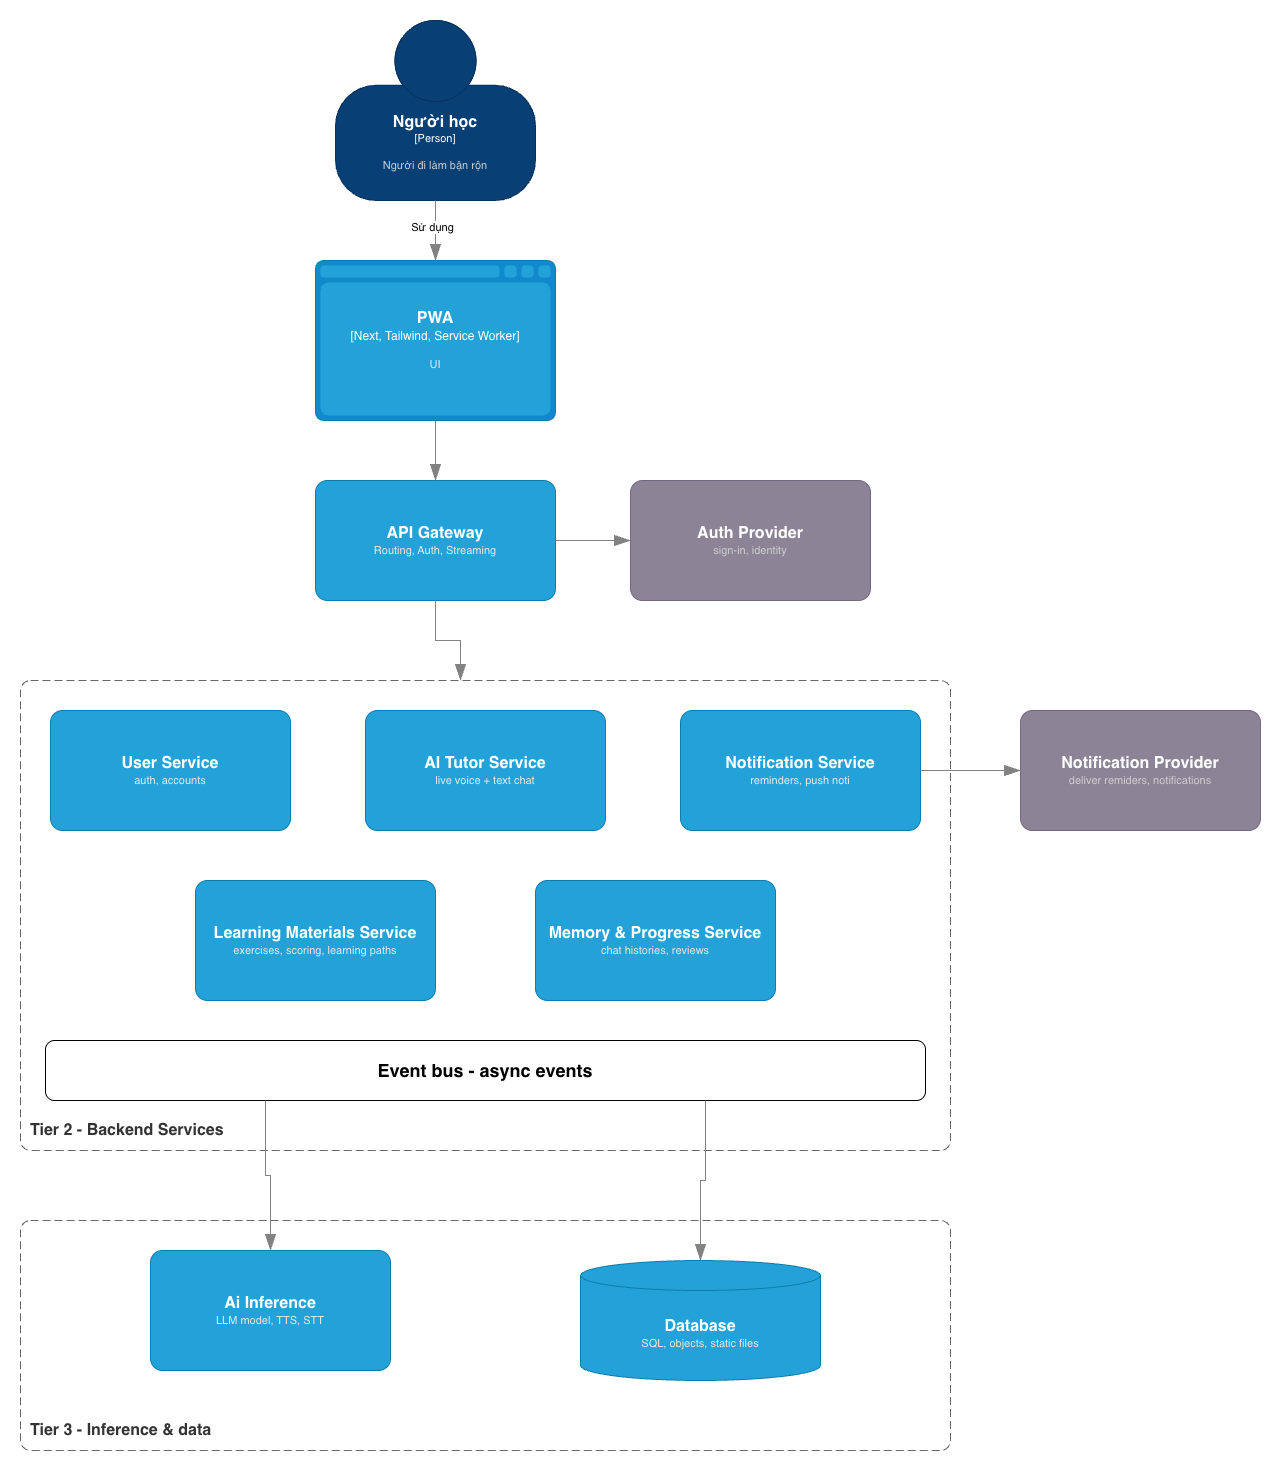

The diagram above was exported from draw.io. Its source (the exported page's mxGraphModel, read from the mxfile embedded in the PNG):
<mxGraphModel dx="2828" dy="1534" grid="1" gridSize="10" guides="1" tooltips="1" connect="1" arrows="1" fold="1" page="1" pageScale="1" pageWidth="850" pageHeight="1100" math="0" shadow="0">
  <root>
    <mxCell id="0" />
    <mxCell id="1" parent="0" />
    <object placeholders="1" c4Name="Người học" c4Type="Person" c4Description="Người đi làm bận rộn" label="&lt;font style=&quot;font-size: 16px&quot;&gt;&lt;b&gt;%c4Name%&lt;/b&gt;&lt;/font&gt;&lt;div&gt;[%c4Type%]&lt;/div&gt;&lt;br&gt;&lt;div&gt;&lt;font style=&quot;font-size: 11px&quot;&gt;&lt;font color=&quot;#cccccc&quot;&gt;%c4Description%&lt;/font&gt;&lt;/div&gt;" id="MteMdeb1DPiiZBoZjtAT-1">
      <mxCell parent="1" style="html=1;fontSize=11;dashed=0;whiteSpace=wrap;fillColor=#083F75;strokeColor=#06315C;fontColor=#ffffff;shape=mxgraph.c4.person2;align=center;metaEdit=1;points=[[0.5,0,0],[1,0.5,0],[1,0.75,0],[0.75,1,0],[0.5,1,0],[0.25,1,0],[0,0.75,0],[0,0.5,0]];resizable=0;" vertex="1">
        <mxGeometry height="180" width="200" x="325" y="50" as="geometry" />
      </mxCell>
    </object>
    <object placeholders="1" c4Type="Relationship" id="MteMdeb1DPiiZBoZjtAT-3">
      <mxCell edge="1" parent="1" source="MteMdeb1DPiiZBoZjtAT-1" style="endArrow=blockThin;html=1;fontSize=10;fontColor=#404040;strokeWidth=1;endFill=1;strokeColor=#828282;elbow=vertical;metaEdit=1;endSize=14;startSize=14;jumpStyle=arc;jumpSize=16;rounded=0;edgeStyle=orthogonalEdgeStyle;entryX=0.5;entryY=0;entryDx=0;entryDy=0;entryPerimeter=0;" target="MteMdeb1DPiiZBoZjtAT-21">
        <mxGeometry relative="1" width="240" as="geometry">
          <mxPoint x="560" y="470" as="sourcePoint" />
          <mxPoint x="425" y="280" as="targetPoint" />
        </mxGeometry>
      </mxCell>
    </object>
    <mxCell id="MteMdeb1DPiiZBoZjtAT-4" connectable="0" parent="MteMdeb1DPiiZBoZjtAT-3" style="edgeLabel;html=1;align=center;verticalAlign=middle;resizable=0;points=[];" value="Sử dụng" vertex="1">
      <mxGeometry relative="1" x="-0.1238" y="-4" as="geometry">
        <mxPoint as="offset" />
      </mxGeometry>
    </mxCell>
    <object placeholders="1" c4Name="PWA" c4Type="Container" c4Technology="Next, Tailwind, Service Worker" c4Description="UI" label="&lt;font style=&quot;font-size: 16px&quot;&gt;&lt;b&gt;%c4Name%&lt;/b&gt;&lt;/font&gt;&lt;div&gt;[%c4Technology%]&lt;/div&gt;&lt;br&gt;&lt;div&gt;&lt;font style=&quot;font-size: 11px&quot;&gt;&lt;font color=&quot;#E6E6E6&quot;&gt;%c4Description%&lt;/font&gt;&lt;/div&gt;" id="MteMdeb1DPiiZBoZjtAT-21">
      <mxCell parent="1" style="shape=mxgraph.c4.webBrowserContainer2;whiteSpace=wrap;html=1;boundedLbl=1;rounded=0;labelBackgroundColor=none;strokeColor=#118ACD;fillColor=#23A2D9;strokeColor=#118ACD;strokeColor2=#0E7DAD;fontSize=12;fontColor=#ffffff;align=center;metaEdit=1;points=[[0.5,0,0],[1,0.25,0],[1,0.5,0],[1,0.75,0],[0.5,1,0],[0,0.75,0],[0,0.5,0],[0,0.25,0]];resizable=0;" vertex="1">
        <mxGeometry height="160" width="240" x="305" y="290" as="geometry" />
      </mxCell>
    </object>
    <object placeholders="1" c4Name="API Gateway" c4Description="Routing, Auth, Streaming" label="&lt;font style=&quot;font-size: 16px&quot;&gt;&lt;b&gt;%c4Name%&lt;/b&gt;&lt;/font&gt;&lt;br&gt;&lt;div&gt;&lt;font style=&quot;font-size: 11px&quot;&gt;&lt;font color=&quot;#E6E6E6&quot;&gt;%c4Description%&lt;/font&gt;&lt;/div&gt;" id="MteMdeb1DPiiZBoZjtAT-22">
      <mxCell parent="1" style="rounded=1;whiteSpace=wrap;html=1;fontSize=11;labelBackgroundColor=none;fillColor=#23A2D9;fontColor=#ffffff;align=center;arcSize=10;strokeColor=#0E7DAD;metaEdit=1;resizable=0;points=[[0.25,0,0],[0.5,0,0],[0.75,0,0],[1,0.25,0],[1,0.5,0],[1,0.75,0],[0.75,1,0],[0.5,1,0],[0.25,1,0],[0,0.75,0],[0,0.5,0],[0,0.25,0]];" vertex="1">
        <mxGeometry height="120" width="240" x="305" y="510" as="geometry" />
      </mxCell>
    </object>
    <object placeholders="1" c4Type="Relationship" id="MteMdeb1DPiiZBoZjtAT-23">
      <mxCell edge="1" parent="1" source="MteMdeb1DPiiZBoZjtAT-21" style="endArrow=blockThin;html=1;fontSize=10;fontColor=#404040;strokeWidth=1;endFill=1;strokeColor=#828282;elbow=vertical;metaEdit=1;endSize=14;startSize=14;jumpStyle=arc;jumpSize=16;rounded=0;edgeStyle=orthogonalEdgeStyle;exitX=0.5;exitY=1;exitDx=0;exitDy=0;exitPerimeter=0;entryX=0.5;entryY=0;entryDx=0;entryDy=0;entryPerimeter=0;" target="MteMdeb1DPiiZBoZjtAT-22">
        <mxGeometry relative="1" width="240" as="geometry">
          <mxPoint x="210" y="470" as="sourcePoint" />
          <mxPoint x="450" y="470" as="targetPoint" />
        </mxGeometry>
      </mxCell>
    </object>
    <object placeholders="1" c4Type="Relationship" id="MteMdeb1DPiiZBoZjtAT-25">
      <mxCell edge="1" parent="1" source="MteMdeb1DPiiZBoZjtAT-22" style="endArrow=blockThin;html=1;fontSize=10;fontColor=#404040;strokeWidth=1;endFill=1;strokeColor=#828282;elbow=vertical;metaEdit=1;endSize=14;startSize=14;jumpStyle=arc;jumpSize=16;rounded=0;edgeStyle=orthogonalEdgeStyle;exitX=1;exitY=0.5;exitDx=0;exitDy=0;exitPerimeter=0;entryX=0;entryY=0.5;entryDx=0;entryDy=0;entryPerimeter=0;" target="MteMdeb1DPiiZBoZjtAT-47">
        <mxGeometry relative="1" width="240" as="geometry">
          <mxPoint x="670" y="450" as="sourcePoint" />
          <mxPoint x="630" y="570" as="targetPoint" />
        </mxGeometry>
      </mxCell>
    </object>
    <object placeholders="1" c4Name="Tier 2 - Backend Services" c4Type="ContainerScopeBoundary" c4Application="Container" label="&lt;font style=&quot;font-size: 16px&quot;&gt;&lt;b&gt;&lt;div style=&quot;text-align: left&quot;&gt;%c4Name%&lt;/div&gt;&lt;/b&gt;&lt;/font&gt;" id="MteMdeb1DPiiZBoZjtAT-26">
      <mxCell parent="1" style="rounded=1;fontSize=11;whiteSpace=wrap;html=1;dashed=1;arcSize=20;fillColor=none;strokeColor=#666666;fontColor=#333333;labelBackgroundColor=none;align=left;verticalAlign=bottom;labelBorderColor=none;spacingTop=0;spacing=10;dashPattern=8 4;metaEdit=1;rotatable=0;perimeter=rectanglePerimeter;noLabel=0;labelPadding=0;allowArrows=0;connectable=0;expand=0;recursiveResize=0;editable=1;pointerEvents=0;absoluteArcSize=1;points=[[0.25,0,0],[0.5,0,0],[0.75,0,0],[1,0.25,0],[1,0.5,0],[1,0.75,0],[0.75,1,0],[0.5,1,0],[0.25,1,0],[0,0.75,0],[0,0.5,0],[0,0.25,0]];" vertex="1">
        <mxGeometry height="470" width="930" x="10" y="710" as="geometry" />
      </mxCell>
    </object>
    <object placeholders="1" c4Type="Relationship" id="MteMdeb1DPiiZBoZjtAT-27">
      <mxCell edge="1" parent="1" source="MteMdeb1DPiiZBoZjtAT-22" style="endArrow=blockThin;html=1;fontSize=10;fontColor=#404040;strokeWidth=1;endFill=1;strokeColor=#828282;elbow=vertical;metaEdit=1;endSize=14;startSize=14;jumpStyle=arc;jumpSize=16;rounded=0;edgeStyle=orthogonalEdgeStyle;exitX=0.5;exitY=1;exitDx=0;exitDy=0;exitPerimeter=0;">
        <mxGeometry relative="1" width="240" as="geometry">
          <mxPoint x="350" y="670" as="sourcePoint" />
          <mxPoint x="450" y="710" as="targetPoint" />
        </mxGeometry>
      </mxCell>
    </object>
    <object placeholders="1" c4Name="User Service" c4Description="auth, accounts" label="&lt;font style=&quot;font-size: 16px&quot;&gt;&lt;b&gt;%c4Name%&lt;/b&gt;&lt;/font&gt;&lt;br&gt;&lt;div&gt;&lt;font style=&quot;font-size: 11px&quot;&gt;&lt;font color=&quot;#E6E6E6&quot;&gt;%c4Description%&lt;/font&gt;&lt;/div&gt;" id="MteMdeb1DPiiZBoZjtAT-29">
      <mxCell parent="1" style="rounded=1;whiteSpace=wrap;html=1;fontSize=11;labelBackgroundColor=none;fillColor=#23A2D9;fontColor=#ffffff;align=center;arcSize=10;strokeColor=#0E7DAD;metaEdit=1;resizable=0;points=[[0.25,0,0],[0.5,0,0],[0.75,0,0],[1,0.25,0],[1,0.5,0],[1,0.75,0],[0.75,1,0],[0.5,1,0],[0.25,1,0],[0,0.75,0],[0,0.5,0],[0,0.25,0]];" vertex="1">
        <mxGeometry height="120" width="240" x="40" y="740" as="geometry" />
      </mxCell>
    </object>
    <object placeholders="1" c4Name="AI Tutor Service" c4Description="live voice + text chat" label="&lt;font style=&quot;font-size: 16px&quot;&gt;&lt;b&gt;%c4Name%&lt;/b&gt;&lt;/font&gt;&lt;br&gt;&lt;div&gt;&lt;font style=&quot;font-size: 11px&quot;&gt;&lt;font color=&quot;#E6E6E6&quot;&gt;%c4Description%&lt;/font&gt;&lt;/div&gt;" id="MteMdeb1DPiiZBoZjtAT-30">
      <mxCell parent="1" style="rounded=1;whiteSpace=wrap;html=1;fontSize=11;labelBackgroundColor=none;fillColor=#23A2D9;fontColor=#ffffff;align=center;arcSize=10;strokeColor=#0E7DAD;metaEdit=1;resizable=0;points=[[0.25,0,0],[0.5,0,0],[0.75,0,0],[1,0.25,0],[1,0.5,0],[1,0.75,0],[0.75,1,0],[0.5,1,0],[0.25,1,0],[0,0.75,0],[0,0.5,0],[0,0.25,0]];" vertex="1">
        <mxGeometry height="120" width="240" x="355" y="740" as="geometry" />
      </mxCell>
    </object>
    <object placeholders="1" c4Name="Notification Service" c4Description="reminders, push noti" label="&lt;font style=&quot;font-size: 16px&quot;&gt;&lt;b&gt;%c4Name%&lt;/b&gt;&lt;/font&gt;&lt;br&gt;&lt;div&gt;&lt;font style=&quot;font-size: 11px&quot;&gt;&lt;font color=&quot;#E6E6E6&quot;&gt;%c4Description%&lt;/font&gt;&lt;/div&gt;" id="MteMdeb1DPiiZBoZjtAT-31">
      <mxCell parent="1" style="rounded=1;whiteSpace=wrap;html=1;fontSize=11;labelBackgroundColor=none;fillColor=#23A2D9;fontColor=#ffffff;align=center;arcSize=10;strokeColor=#0E7DAD;metaEdit=1;resizable=0;points=[[0.25,0,0],[0.5,0,0],[0.75,0,0],[1,0.25,0],[1,0.5,0],[1,0.75,0],[0.75,1,0],[0.5,1,0],[0.25,1,0],[0,0.75,0],[0,0.5,0],[0,0.25,0]];" vertex="1">
        <mxGeometry height="120" width="240" x="670" y="740" as="geometry" />
      </mxCell>
    </object>
    <object placeholders="1" c4Name="Learning Materials Service" c4Description="exercises, scoring, learning paths&#10;" label="&lt;font style=&quot;font-size: 16px&quot;&gt;&lt;b&gt;%c4Name%&lt;/b&gt;&lt;/font&gt;&lt;br&gt;&lt;div&gt;&lt;font style=&quot;font-size: 11px&quot;&gt;&lt;font color=&quot;#E6E6E6&quot;&gt;%c4Description%&lt;/font&gt;&lt;/div&gt;" id="MteMdeb1DPiiZBoZjtAT-32">
      <mxCell parent="1" style="rounded=1;whiteSpace=wrap;html=1;fontSize=11;labelBackgroundColor=none;fillColor=#23A2D9;fontColor=#ffffff;align=center;arcSize=10;strokeColor=#0E7DAD;metaEdit=1;resizable=0;points=[[0.25,0,0],[0.5,0,0],[0.75,0,0],[1,0.25,0],[1,0.5,0],[1,0.75,0],[0.75,1,0],[0.5,1,0],[0.25,1,0],[0,0.75,0],[0,0.5,0],[0,0.25,0]];" vertex="1">
        <mxGeometry height="120" width="240" x="185" y="910" as="geometry" />
      </mxCell>
    </object>
    <object placeholders="1" c4Name="Memory &amp; Progress Service" c4Description="chat histories, reviews" label="&lt;font style=&quot;font-size: 16px&quot;&gt;&lt;b&gt;%c4Name%&lt;/b&gt;&lt;/font&gt;&lt;br&gt;&lt;div&gt;&lt;font style=&quot;font-size: 11px&quot;&gt;&lt;font color=&quot;#E6E6E6&quot;&gt;%c4Description%&lt;/font&gt;&lt;/div&gt;" id="MteMdeb1DPiiZBoZjtAT-33">
      <mxCell parent="1" style="rounded=1;whiteSpace=wrap;html=1;fontSize=11;labelBackgroundColor=none;fillColor=#23A2D9;fontColor=#ffffff;align=center;arcSize=10;strokeColor=#0E7DAD;metaEdit=1;resizable=0;points=[[0.25,0,0],[0.5,0,0],[0.75,0,0],[1,0.25,0],[1,0.5,0],[1,0.75,0],[0.75,1,0],[0.5,1,0],[0.25,1,0],[0,0.75,0],[0,0.5,0],[0,0.25,0]];" vertex="1">
        <mxGeometry height="120" width="240" x="525" y="910" as="geometry" />
      </mxCell>
    </object>
    <object placeholders="1" c4Type="Relationship" id="MteMdeb1DPiiZBoZjtAT-35">
      <mxCell edge="1" parent="1" source="MteMdeb1DPiiZBoZjtAT-31" style="endArrow=blockThin;html=1;fontSize=10;fontColor=#404040;strokeWidth=1;endFill=1;strokeColor=#828282;elbow=vertical;metaEdit=1;endSize=14;startSize=14;jumpStyle=arc;jumpSize=16;rounded=0;edgeStyle=orthogonalEdgeStyle;exitX=1;exitY=0.5;exitDx=0;exitDy=0;exitPerimeter=0;entryX=0;entryY=0.5;entryDx=0;entryDy=0;entryPerimeter=0;" target="MteMdeb1DPiiZBoZjtAT-48">
        <mxGeometry relative="1" width="240" as="geometry">
          <mxPoint x="920" y="660" as="sourcePoint" />
          <mxPoint x="1020" y="800" as="targetPoint" />
        </mxGeometry>
      </mxCell>
    </object>
    <mxCell id="MteMdeb1DPiiZBoZjtAT-40" parent="1" style="rounded=1;whiteSpace=wrap;html=1;" value="&lt;b&gt;&lt;font style=&quot;font-size: 18px;&quot;&gt;Event bus - async events&lt;/font&gt;&lt;/b&gt;" vertex="1">
      <mxGeometry height="60" width="880" x="35" y="1070" as="geometry" />
    </mxCell>
    <object placeholders="1" c4Type="Relationship" id="MteMdeb1DPiiZBoZjtAT-41">
      <mxCell edge="1" parent="1" source="MteMdeb1DPiiZBoZjtAT-40" style="endArrow=blockThin;html=1;fontSize=10;fontColor=#404040;strokeWidth=1;endFill=1;strokeColor=#828282;elbow=vertical;metaEdit=1;endSize=14;startSize=14;jumpStyle=arc;jumpSize=16;rounded=0;edgeStyle=orthogonalEdgeStyle;exitX=0.25;exitY=1;exitDx=0;exitDy=0;entryX=0.5;entryY=0;entryDx=0;entryDy=0;entryPerimeter=0;" target="MteMdeb1DPiiZBoZjtAT-45">
        <mxGeometry relative="1" width="240" as="geometry">
          <mxPoint x="230" y="1250" as="sourcePoint" />
          <mxPoint x="255" y="1260" as="targetPoint" />
        </mxGeometry>
      </mxCell>
    </object>
    <object placeholders="1" c4Type="Relationship" id="MteMdeb1DPiiZBoZjtAT-42">
      <mxCell edge="1" parent="1" source="MteMdeb1DPiiZBoZjtAT-40" style="endArrow=blockThin;html=1;fontSize=10;fontColor=#404040;strokeWidth=1;endFill=1;strokeColor=#828282;elbow=vertical;metaEdit=1;endSize=14;startSize=14;jumpStyle=arc;jumpSize=16;rounded=0;edgeStyle=orthogonalEdgeStyle;exitX=0.75;exitY=1;exitDx=0;exitDy=0;entryX=0.5;entryY=0;entryDx=0;entryDy=0;entryPerimeter=0;" target="MteMdeb1DPiiZBoZjtAT-51">
        <mxGeometry relative="1" width="240" as="geometry">
          <mxPoint x="620" y="1240" as="sourcePoint" />
          <mxPoint x="690" y="1280" as="targetPoint" />
        </mxGeometry>
      </mxCell>
    </object>
    <object placeholders="1" c4Name="Tier 3 - Inference &amp; data" c4Type="ContainerScopeBoundary" c4Application="Container" label="&lt;font style=&quot;font-size: 16px&quot;&gt;&lt;b&gt;&lt;div style=&quot;text-align: left&quot;&gt;%c4Name%&lt;/div&gt;&lt;/b&gt;&lt;/font&gt;" id="MteMdeb1DPiiZBoZjtAT-43">
      <mxCell parent="1" style="rounded=1;fontSize=11;whiteSpace=wrap;html=1;dashed=1;arcSize=20;fillColor=none;strokeColor=#666666;fontColor=#333333;labelBackgroundColor=none;align=left;verticalAlign=bottom;labelBorderColor=none;spacingTop=0;spacing=10;dashPattern=8 4;metaEdit=1;rotatable=0;perimeter=rectanglePerimeter;noLabel=0;labelPadding=0;allowArrows=0;connectable=0;expand=0;recursiveResize=0;editable=1;pointerEvents=0;absoluteArcSize=1;points=[[0.25,0,0],[0.5,0,0],[0.75,0,0],[1,0.25,0],[1,0.5,0],[1,0.75,0],[0.75,1,0],[0.5,1,0],[0.25,1,0],[0,0.75,0],[0,0.5,0],[0,0.25,0]];" vertex="1">
        <mxGeometry height="230" width="930" x="10" y="1250" as="geometry" />
      </mxCell>
    </object>
    <object placeholders="1" c4Name="Ai Inference" c4Description="LLM model, TTS, STT" label="&lt;font style=&quot;font-size: 16px&quot;&gt;&lt;b&gt;%c4Name%&lt;/b&gt;&lt;/font&gt;&lt;br&gt;&lt;div&gt;&lt;font style=&quot;font-size: 11px&quot;&gt;&lt;font color=&quot;#E6E6E6&quot;&gt;%c4Description%&lt;/font&gt;&lt;/div&gt;" id="MteMdeb1DPiiZBoZjtAT-45">
      <mxCell parent="1" style="rounded=1;whiteSpace=wrap;html=1;fontSize=11;labelBackgroundColor=none;fillColor=#23A2D9;fontColor=#ffffff;align=center;arcSize=10;strokeColor=#0E7DAD;metaEdit=1;resizable=0;points=[[0.25,0,0],[0.5,0,0],[0.75,0,0],[1,0.25,0],[1,0.5,0],[1,0.75,0],[0.75,1,0],[0.5,1,0],[0.25,1,0],[0,0.75,0],[0,0.5,0],[0,0.25,0]];" vertex="1">
        <mxGeometry height="120" width="240" x="140" y="1280" as="geometry" />
      </mxCell>
    </object>
    <object placeholders="1" c4Name="Auth Provider" c4Type="Software System" c4Description="sign-in, identity" label="&lt;font style=&quot;font-size: 16px&quot;&gt;&lt;b&gt;%c4Name%&lt;/b&gt;&lt;/font&gt;&lt;br&gt;&lt;div&gt;&lt;font style=&quot;font-size: 11px&quot;&gt;&lt;font color=&quot;#cccccc&quot;&gt;%c4Description%&lt;/font&gt;&lt;/div&gt;" id="MteMdeb1DPiiZBoZjtAT-47">
      <mxCell parent="1" style="rounded=1;whiteSpace=wrap;html=1;labelBackgroundColor=none;fillColor=#8C8496;fontColor=#ffffff;align=center;arcSize=10;strokeColor=#736782;metaEdit=1;resizable=0;points=[[0.25,0,0],[0.5,0,0],[0.75,0,0],[1,0.25,0],[1,0.5,0],[1,0.75,0],[0.75,1,0],[0.5,1,0],[0.25,1,0],[0,0.75,0],[0,0.5,0],[0,0.25,0]];" vertex="1">
        <mxGeometry height="120" width="240" x="620" y="510" as="geometry" />
      </mxCell>
    </object>
    <object placeholders="1" c4Name="Notification Provider" c4Type="Software System" c4Description="deliver remiders, notifications" label="&lt;font style=&quot;font-size: 16px&quot;&gt;&lt;b&gt;%c4Name%&lt;/b&gt;&lt;/font&gt;&lt;br&gt;&lt;div&gt;&lt;font style=&quot;font-size: 11px&quot;&gt;&lt;font color=&quot;#cccccc&quot;&gt;%c4Description%&lt;/font&gt;&lt;/div&gt;" id="MteMdeb1DPiiZBoZjtAT-48">
      <mxCell parent="1" style="rounded=1;whiteSpace=wrap;html=1;labelBackgroundColor=none;fillColor=#8C8496;fontColor=#ffffff;align=center;arcSize=10;strokeColor=#736782;metaEdit=1;resizable=0;points=[[0.25,0,0],[0.5,0,0],[0.75,0,0],[1,0.25,0],[1,0.5,0],[1,0.75,0],[0.75,1,0],[0.5,1,0],[0.25,1,0],[0,0.75,0],[0,0.5,0],[0,0.25,0]];" vertex="1">
        <mxGeometry height="120" width="240" x="1010" y="740" as="geometry" />
      </mxCell>
    </object>
    <object placeholders="1" c4Name="Database" c4Type="Container" c4Technology="e.g. Oracle Database 12" c4Description="SQL, objects, static files" label="&lt;font style=&quot;font-size: 16px&quot;&gt;&lt;b&gt;%c4Name%&lt;/b&gt;&lt;/font&gt;&lt;br&gt;&lt;div&gt;&lt;font style=&quot;font-size: 11px&quot;&gt;&lt;font color=&quot;#E6E6E6&quot;&gt;%c4Description%&lt;/font&gt;&lt;/div&gt;" id="MteMdeb1DPiiZBoZjtAT-51">
      <mxCell parent="1" style="shape=cylinder3;size=15;whiteSpace=wrap;html=1;boundedLbl=1;rounded=0;labelBackgroundColor=none;fillColor=#23A2D9;fontSize=12;fontColor=#ffffff;align=center;strokeColor=#0E7DAD;metaEdit=1;points=[[0.5,0,0],[1,0.25,0],[1,0.5,0],[1,0.75,0],[0.5,1,0],[0,0.75,0],[0,0.5,0],[0,0.25,0]];resizable=0;" vertex="1">
        <mxGeometry height="120" width="240" x="570" y="1290" as="geometry" />
      </mxCell>
    </object>
  </root>
</mxGraphModel>